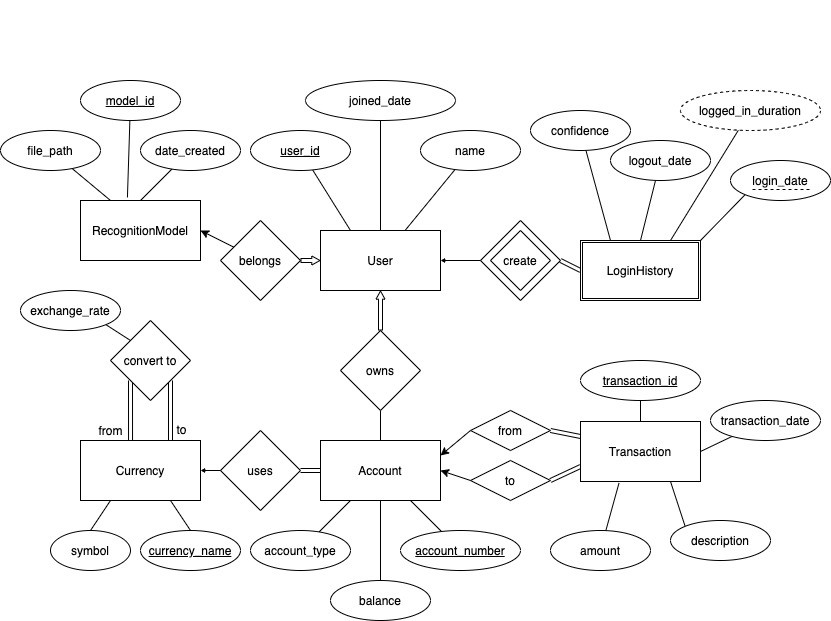

The diagram above was exported from draw.io. Its source (the exported page's mxGraphModel, read from the mxfile embedded in the PNG):
<mxGraphModel dx="2526" dy="653" grid="1" gridSize="10" guides="1" tooltips="1" connect="1" arrows="1" fold="1" page="1" pageScale="1" pageWidth="1100" pageHeight="850" math="0" shadow="0" extFonts="Permanent Marker^https://fonts.googleapis.com/css?family=Permanent+Marker">
  <root>
    <mxCell id="0" />
    <mxCell id="1" parent="0" />
    <mxCell id="C-vyLk0tnHw3VtMMgP7b-1" value="" style="endArrow=none;startArrow=none;endFill=0;startFill=0;entryX=0;entryY=0.5;entryDx=0;entryDy=0;shape=link;exitX=1;exitY=0.5;exitDx=0;exitDy=0;" parent="1" source="ChQMAqt8QKz8smlgaCh8-22" target="yItcDXtsIfQ_PGnAOyGe-13" edge="1">
      <mxGeometry width="100" height="100" relative="1" as="geometry">
        <mxPoint x="-370" y="350" as="sourcePoint" />
        <mxPoint x="-300" y="450" as="targetPoint" />
      </mxGeometry>
    </mxCell>
    <mxCell id="EaCpGWnDkav1etoi9cf8-9" style="edgeStyle=none;rounded=0;orthogonalLoop=1;jettySize=auto;html=1;startArrow=none;startFill=0;endArrow=none;endFill=0;" parent="1" source="EaCpGWnDkav1etoi9cf8-8" target="EaCpGWnDkav1etoi9cf8-12" edge="1">
      <mxGeometry relative="1" as="geometry">
        <mxPoint x="-580" y="390" as="targetPoint" />
      </mxGeometry>
    </mxCell>
    <mxCell id="EaCpGWnDkav1etoi9cf8-8" value="name" style="ellipse;whiteSpace=wrap;html=1;" parent="1" vertex="1">
      <mxGeometry x="-530" y="220" width="100" height="40" as="geometry" />
    </mxCell>
    <mxCell id="EaCpGWnDkav1etoi9cf8-12" value="User" style="rounded=0;whiteSpace=wrap;html=1;" parent="1" vertex="1">
      <mxGeometry x="-630" y="320" width="120" height="60" as="geometry" />
    </mxCell>
    <mxCell id="EaCpGWnDkav1etoi9cf8-39" style="edgeStyle=none;rounded=0;orthogonalLoop=1;jettySize=auto;html=1;startArrow=classic;startFill=1;endArrow=none;endFill=0;strokeWidth=1;exitX=1;exitY=0.25;exitDx=0;exitDy=0;entryX=0;entryY=0.5;entryDx=0;entryDy=0;" parent="1" source="EaCpGWnDkav1etoi9cf8-14" target="EaCpGWnDkav1etoi9cf8-28" edge="1">
      <mxGeometry relative="1" as="geometry" />
    </mxCell>
    <mxCell id="ChQMAqt8QKz8smlgaCh8-12" value="" style="edgeStyle=none;rounded=0;orthogonalLoop=1;jettySize=auto;html=1;endArrow=none;endFill=0;" parent="1" source="EaCpGWnDkav1etoi9cf8-14" target="EaCpGWnDkav1etoi9cf8-20" edge="1">
      <mxGeometry relative="1" as="geometry" />
    </mxCell>
    <mxCell id="EaCpGWnDkav1etoi9cf8-14" value="Account" style="rounded=0;whiteSpace=wrap;html=1;" parent="1" vertex="1">
      <mxGeometry x="-630" y="530" width="120" height="60" as="geometry" />
    </mxCell>
    <mxCell id="EaCpGWnDkav1etoi9cf8-20" value="owns" style="rhombus;whiteSpace=wrap;html=1;" parent="1" vertex="1">
      <mxGeometry x="-610" y="420" width="80" height="80" as="geometry" />
    </mxCell>
    <mxCell id="EaCpGWnDkav1etoi9cf8-24" style="edgeStyle=none;rounded=0;orthogonalLoop=1;jettySize=auto;html=1;startArrow=none;startFill=0;endArrow=none;endFill=0;strokeWidth=1;" parent="1" source="EaCpGWnDkav1etoi9cf8-23" edge="1" target="EaCpGWnDkav1etoi9cf8-14">
      <mxGeometry relative="1" as="geometry">
        <mxPoint x="-570" y="592" as="targetPoint" />
      </mxGeometry>
    </mxCell>
    <mxCell id="EaCpGWnDkav1etoi9cf8-23" value="balance" style="ellipse;whiteSpace=wrap;html=1;" parent="1" vertex="1">
      <mxGeometry x="-620" y="670" width="100" height="40" as="geometry" />
    </mxCell>
    <mxCell id="EaCpGWnDkav1etoi9cf8-26" style="edgeStyle=none;rounded=0;orthogonalLoop=1;jettySize=auto;html=1;entryX=0.75;entryY=1;entryDx=0;entryDy=0;startArrow=none;startFill=0;endArrow=none;endFill=0;strokeWidth=1;" parent="1" source="EaCpGWnDkav1etoi9cf8-25" target="EaCpGWnDkav1etoi9cf8-14" edge="1">
      <mxGeometry relative="1" as="geometry" />
    </mxCell>
    <mxCell id="EaCpGWnDkav1etoi9cf8-25" value="account_number" style="ellipse;whiteSpace=wrap;html=1;fontStyle=4" parent="1" vertex="1">
      <mxGeometry x="-550" y="620" width="120" height="40" as="geometry" />
    </mxCell>
    <mxCell id="ChQMAqt8QKz8smlgaCh8-4" style="edgeStyle=none;rounded=0;orthogonalLoop=1;jettySize=auto;html=1;endArrow=none;endFill=0;" parent="1" source="EaCpGWnDkav1etoi9cf8-27" target="ChQMAqt8QKz8smlgaCh8-3" edge="1">
      <mxGeometry relative="1" as="geometry" />
    </mxCell>
    <mxCell id="yItcDXtsIfQ_PGnAOyGe-39" style="edgeStyle=none;rounded=0;orthogonalLoop=1;jettySize=auto;html=1;exitX=0;exitY=0.25;exitDx=0;exitDy=0;entryX=1;entryY=0.5;entryDx=0;entryDy=0;startArrow=none;startFill=0;endArrow=none;endFill=0;startSize=0;endSize=7;strokeWidth=1;shape=link;" edge="1" parent="1" source="EaCpGWnDkav1etoi9cf8-27" target="EaCpGWnDkav1etoi9cf8-28">
      <mxGeometry relative="1" as="geometry" />
    </mxCell>
    <mxCell id="yItcDXtsIfQ_PGnAOyGe-40" style="edgeStyle=none;shape=link;rounded=0;orthogonalLoop=1;jettySize=auto;html=1;exitX=0;exitY=0.75;exitDx=0;exitDy=0;entryX=1;entryY=0.5;entryDx=0;entryDy=0;startArrow=none;startFill=0;endArrow=none;endFill=0;startSize=0;endSize=7;strokeWidth=1;" edge="1" parent="1" source="EaCpGWnDkav1etoi9cf8-27" target="yItcDXtsIfQ_PGnAOyGe-36">
      <mxGeometry relative="1" as="geometry" />
    </mxCell>
    <mxCell id="EaCpGWnDkav1etoi9cf8-27" value="Transaction" style="rounded=0;whiteSpace=wrap;html=1;" parent="1" vertex="1">
      <mxGeometry x="-370" y="511" width="120" height="60" as="geometry" />
    </mxCell>
    <mxCell id="EaCpGWnDkav1etoi9cf8-28" value="from" style="rhombus;whiteSpace=wrap;html=1;" parent="1" vertex="1">
      <mxGeometry x="-480" y="500" width="80" height="40" as="geometry" />
    </mxCell>
    <mxCell id="EaCpGWnDkav1etoi9cf8-48" style="edgeStyle=none;rounded=0;orthogonalLoop=1;jettySize=auto;html=1;entryX=0.321;entryY=1.025;entryDx=0;entryDy=0;startArrow=none;startFill=0;endArrow=none;endFill=0;strokeWidth=1;entryPerimeter=0;" parent="1" source="EaCpGWnDkav1etoi9cf8-47" target="EaCpGWnDkav1etoi9cf8-27" edge="1">
      <mxGeometry relative="1" as="geometry" />
    </mxCell>
    <mxCell id="EaCpGWnDkav1etoi9cf8-47" value="amount" style="ellipse;whiteSpace=wrap;html=1;" parent="1" vertex="1">
      <mxGeometry x="-400" y="620" width="100" height="40" as="geometry" />
    </mxCell>
    <mxCell id="EaCpGWnDkav1etoi9cf8-50" style="edgeStyle=none;rounded=0;orthogonalLoop=1;jettySize=auto;html=1;entryX=1;entryY=0.5;entryDx=0;entryDy=0;startArrow=none;startFill=0;endArrow=none;endFill=0;strokeWidth=1;" parent="1" source="EaCpGWnDkav1etoi9cf8-49" target="EaCpGWnDkav1etoi9cf8-27" edge="1">
      <mxGeometry relative="1" as="geometry" />
    </mxCell>
    <mxCell id="EaCpGWnDkav1etoi9cf8-49" value="transaction_date" style="ellipse;whiteSpace=wrap;html=1;" parent="1" vertex="1">
      <mxGeometry x="-240" y="490" width="110" height="40" as="geometry" />
    </mxCell>
    <mxCell id="EaCpGWnDkav1etoi9cf8-60" value="RecognitionModel" style="rounded=0;whiteSpace=wrap;html=1;" parent="1" vertex="1">
      <mxGeometry x="-870" y="290" width="120" height="60" as="geometry" />
    </mxCell>
    <mxCell id="EaCpGWnDkav1etoi9cf8-64" style="edgeStyle=none;rounded=0;orthogonalLoop=1;jettySize=auto;html=1;entryX=1;entryY=0.5;entryDx=0;entryDy=0;startArrow=none;startFill=0;endArrow=classic;endFill=1;strokeWidth=1;" parent="1" source="EaCpGWnDkav1etoi9cf8-61" target="EaCpGWnDkav1etoi9cf8-60" edge="1">
      <mxGeometry relative="1" as="geometry" />
    </mxCell>
    <mxCell id="EaCpGWnDkav1etoi9cf8-61" value="belongs" style="rhombus;whiteSpace=wrap;html=1;" parent="1" vertex="1">
      <mxGeometry x="-730" y="310" width="80" height="80" as="geometry" />
    </mxCell>
    <mxCell id="EaCpGWnDkav1etoi9cf8-63" style="edgeStyle=none;rounded=0;orthogonalLoop=1;jettySize=auto;html=1;entryX=0.25;entryY=0;entryDx=0;entryDy=0;startArrow=none;startFill=0;endArrow=none;endFill=0;strokeWidth=1;" parent="1" source="EaCpGWnDkav1etoi9cf8-62" target="EaCpGWnDkav1etoi9cf8-60" edge="1">
      <mxGeometry relative="1" as="geometry" />
    </mxCell>
    <mxCell id="EaCpGWnDkav1etoi9cf8-62" value="file_path" style="ellipse;whiteSpace=wrap;html=1;" parent="1" vertex="1">
      <mxGeometry x="-950" y="220" width="100" height="40" as="geometry" />
    </mxCell>
    <mxCell id="EaCpGWnDkav1etoi9cf8-71" style="edgeStyle=none;rounded=0;orthogonalLoop=1;jettySize=auto;html=1;entryX=0.5;entryY=0;entryDx=0;entryDy=0;startArrow=none;startFill=0;endArrow=none;endFill=0;strokeWidth=1;" parent="1" source="EaCpGWnDkav1etoi9cf8-70" target="EaCpGWnDkav1etoi9cf8-60" edge="1">
      <mxGeometry relative="1" as="geometry" />
    </mxCell>
    <mxCell id="EaCpGWnDkav1etoi9cf8-70" value="date_created" style="ellipse;whiteSpace=wrap;html=1;" parent="1" vertex="1">
      <mxGeometry x="-810" y="220" width="100" height="40" as="geometry" />
    </mxCell>
    <mxCell id="EaCpGWnDkav1etoi9cf8-73" style="edgeStyle=none;rounded=0;orthogonalLoop=1;jettySize=auto;html=1;startArrow=none;startFill=0;endArrow=none;endFill=0;strokeWidth=1;entryX=0.25;entryY=0;entryDx=0;entryDy=0;" parent="1" source="EaCpGWnDkav1etoi9cf8-72" target="yItcDXtsIfQ_PGnAOyGe-13" edge="1">
      <mxGeometry relative="1" as="geometry">
        <mxPoint x="-300" y="250" as="targetPoint" />
      </mxGeometry>
    </mxCell>
    <mxCell id="EaCpGWnDkav1etoi9cf8-72" value="confidence" style="ellipse;whiteSpace=wrap;html=1;" parent="1" vertex="1">
      <mxGeometry x="-420" y="200" width="100" height="40" as="geometry" />
    </mxCell>
    <mxCell id="EaCpGWnDkav1etoi9cf8-81" value="" style="group;strokeWidth=0;strokeColor=none;rotation=-180;" parent="1" vertex="1" connectable="0">
      <mxGeometry x="-580" y="90" width="80" height="60" as="geometry" />
    </mxCell>
    <mxCell id="EaCpGWnDkav1etoi9cf8-95" style="edgeStyle=none;rounded=0;orthogonalLoop=1;jettySize=auto;html=1;entryX=0.25;entryY=0;entryDx=0;entryDy=0;startArrow=none;startFill=0;endArrow=none;endFill=0;strokeWidth=1;" parent="1" source="EaCpGWnDkav1etoi9cf8-94" target="EaCpGWnDkav1etoi9cf8-12" edge="1">
      <mxGeometry relative="1" as="geometry" />
    </mxCell>
    <mxCell id="EaCpGWnDkav1etoi9cf8-94" value="user_id" style="ellipse;whiteSpace=wrap;html=1;fontStyle=4" parent="1" vertex="1">
      <mxGeometry x="-700" y="220" width="100" height="40" as="geometry" />
    </mxCell>
    <mxCell id="ChQMAqt8QKz8smlgaCh8-2" style="rounded=0;orthogonalLoop=1;jettySize=auto;html=1;entryX=0.5;entryY=0;entryDx=0;entryDy=0;endArrow=none;endFill=0;" parent="1" source="ChQMAqt8QKz8smlgaCh8-1" target="EaCpGWnDkav1etoi9cf8-12" edge="1">
      <mxGeometry relative="1" as="geometry">
        <mxPoint x="-470" y="357" as="targetPoint" />
      </mxGeometry>
    </mxCell>
    <mxCell id="ChQMAqt8QKz8smlgaCh8-1" value="joined_date" style="ellipse;whiteSpace=wrap;html=1;" parent="1" vertex="1">
      <mxGeometry x="-645" y="170" width="150" height="40" as="geometry" />
    </mxCell>
    <mxCell id="ChQMAqt8QKz8smlgaCh8-3" value="&lt;u&gt;transaction_id&lt;/u&gt;" style="ellipse;whiteSpace=wrap;html=1;" parent="1" vertex="1">
      <mxGeometry x="-370" y="450" width="120" height="40" as="geometry" />
    </mxCell>
    <mxCell id="ChQMAqt8QKz8smlgaCh8-6" style="edgeStyle=none;rounded=0;orthogonalLoop=1;jettySize=auto;html=1;entryX=0.391;entryY=-0.051;entryDx=0;entryDy=0;endArrow=none;endFill=0;entryPerimeter=0;" parent="1" source="ChQMAqt8QKz8smlgaCh8-5" target="EaCpGWnDkav1etoi9cf8-60" edge="1">
      <mxGeometry relative="1" as="geometry" />
    </mxCell>
    <mxCell id="ChQMAqt8QKz8smlgaCh8-5" value="model_id" style="ellipse;whiteSpace=wrap;html=1;fontStyle=4" parent="1" vertex="1">
      <mxGeometry x="-870" y="170" width="100" height="40" as="geometry" />
    </mxCell>
    <mxCell id="ChQMAqt8QKz8smlgaCh8-40" style="edgeStyle=none;rounded=0;orthogonalLoop=1;jettySize=auto;html=1;entryX=0.5;entryY=0;entryDx=0;entryDy=0;endArrow=none;endFill=0;" parent="1" source="ChQMAqt8QKz8smlgaCh8-39" target="yItcDXtsIfQ_PGnAOyGe-13" edge="1">
      <mxGeometry relative="1" as="geometry">
        <mxPoint x="-210" y="295" as="targetPoint" />
      </mxGeometry>
    </mxCell>
    <mxCell id="ChQMAqt8QKz8smlgaCh8-39" value="logout_date" style="ellipse;whiteSpace=wrap;html=1;" parent="1" vertex="1">
      <mxGeometry x="-340" y="230" width="100" height="40" as="geometry" />
    </mxCell>
    <mxCell id="ChQMAqt8QKz8smlgaCh8-42" style="edgeStyle=none;rounded=0;orthogonalLoop=1;jettySize=auto;html=1;entryX=0.75;entryY=0;entryDx=0;entryDy=0;endArrow=none;endFill=0;" parent="1" source="ChQMAqt8QKz8smlgaCh8-41" target="yItcDXtsIfQ_PGnAOyGe-13" edge="1">
      <mxGeometry relative="1" as="geometry">
        <mxPoint x="-257.03999999999996" y="311.98" as="targetPoint" />
      </mxGeometry>
    </mxCell>
    <mxCell id="ChQMAqt8QKz8smlgaCh8-41" value="logged_in_duration" style="ellipse;whiteSpace=wrap;html=1;dashed=1;" parent="1" vertex="1">
      <mxGeometry x="-270" y="180" width="140" height="40" as="geometry" />
    </mxCell>
    <mxCell id="q9EF5oGnLpdyDizjyu_L-3" style="rounded=0;orthogonalLoop=1;jettySize=auto;html=1;endArrow=none;endFill=0;entryX=0.25;entryY=1;entryDx=0;entryDy=0;" parent="1" source="q9EF5oGnLpdyDizjyu_L-2" target="EaCpGWnDkav1etoi9cf8-14" edge="1">
      <mxGeometry relative="1" as="geometry">
        <mxPoint x="-610" y="650" as="targetPoint" />
      </mxGeometry>
    </mxCell>
    <mxCell id="q9EF5oGnLpdyDizjyu_L-2" value="account_type" style="ellipse;whiteSpace=wrap;html=1;" parent="1" vertex="1">
      <mxGeometry x="-700" y="620" width="100" height="40" as="geometry" />
    </mxCell>
    <mxCell id="q9EF5oGnLpdyDizjyu_L-4" value="&lt;div&gt;Currency&lt;/div&gt;" style="rounded=0;whiteSpace=wrap;html=1;" parent="1" vertex="1">
      <mxGeometry x="-870" y="530" width="120" height="60" as="geometry" />
    </mxCell>
    <mxCell id="q9EF5oGnLpdyDizjyu_L-6" style="edgeStyle=none;rounded=0;orthogonalLoop=1;jettySize=auto;html=1;entryX=0;entryY=0.5;entryDx=0;entryDy=0;endArrow=none;endFill=0;shape=link;" parent="1" source="q9EF5oGnLpdyDizjyu_L-5" target="EaCpGWnDkav1etoi9cf8-14" edge="1">
      <mxGeometry relative="1" as="geometry" />
    </mxCell>
    <mxCell id="q9EF5oGnLpdyDizjyu_L-5" value="uses" style="rhombus;whiteSpace=wrap;html=1;" parent="1" vertex="1">
      <mxGeometry x="-730" y="520" width="80" height="80" as="geometry" />
    </mxCell>
    <mxCell id="yItcDXtsIfQ_PGnAOyGe-41" style="edgeStyle=none;rounded=0;orthogonalLoop=1;jettySize=auto;html=1;exitX=1;exitY=1;exitDx=0;exitDy=0;startArrow=none;startFill=0;endArrow=none;endFill=0;startSize=0;endSize=7;strokeWidth=1;shape=link;entryX=0.75;entryY=0;entryDx=0;entryDy=0;" edge="1" parent="1" source="q9EF5oGnLpdyDizjyu_L-12" target="q9EF5oGnLpdyDizjyu_L-4">
      <mxGeometry relative="1" as="geometry">
        <mxPoint x="-830" y="530" as="targetPoint" />
      </mxGeometry>
    </mxCell>
    <mxCell id="yItcDXtsIfQ_PGnAOyGe-43" style="edgeStyle=none;rounded=0;orthogonalLoop=1;jettySize=auto;html=1;exitX=0;exitY=1;exitDx=0;exitDy=0;entryX=0.417;entryY=0;entryDx=0;entryDy=0;entryPerimeter=0;startArrow=none;startFill=0;endArrow=none;endFill=0;startSize=0;endSize=7;strokeWidth=1;shape=link;" edge="1" parent="1" source="q9EF5oGnLpdyDizjyu_L-12" target="q9EF5oGnLpdyDizjyu_L-4">
      <mxGeometry relative="1" as="geometry" />
    </mxCell>
    <mxCell id="yItcDXtsIfQ_PGnAOyGe-45" style="edgeStyle=none;rounded=0;orthogonalLoop=1;jettySize=auto;html=1;exitX=0;exitY=0;exitDx=0;exitDy=0;entryX=1;entryY=1;entryDx=0;entryDy=0;startArrow=none;startFill=0;endArrow=none;endFill=0;startSize=0;endSize=7;strokeWidth=1;" edge="1" parent="1" source="q9EF5oGnLpdyDizjyu_L-12" target="yItcDXtsIfQ_PGnAOyGe-44">
      <mxGeometry relative="1" as="geometry" />
    </mxCell>
    <mxCell id="q9EF5oGnLpdyDizjyu_L-12" value="convert to" style="rhombus;whiteSpace=wrap;html=1;" parent="1" vertex="1">
      <mxGeometry x="-840" y="410" width="80" height="80" as="geometry" />
    </mxCell>
    <mxCell id="yItcDXtsIfQ_PGnAOyGe-3" value="" style="group" vertex="1" connectable="0" parent="1">
      <mxGeometry x="-470" y="310" width="80" height="80" as="geometry" />
    </mxCell>
    <mxCell id="ChQMAqt8QKz8smlgaCh8-22" value="create" style="rhombus;whiteSpace=wrap;html=1;" parent="yItcDXtsIfQ_PGnAOyGe-3" vertex="1">
      <mxGeometry width="80" height="80" as="geometry" />
    </mxCell>
    <mxCell id="ChQMAqt8QKz8smlgaCh8-23" value="create" style="rhombus;whiteSpace=wrap;html=1;" parent="yItcDXtsIfQ_PGnAOyGe-3" vertex="1">
      <mxGeometry x="10" y="10" width="60" height="60" as="geometry" />
    </mxCell>
    <mxCell id="yItcDXtsIfQ_PGnAOyGe-7" value="" style="endArrow=classic;html=1;rounded=0;startSize=0;endSize=2.4016129032258067;strokeWidth=1;endWidth=4.032258064516129;startFill=1;entryX=1;entryY=0.5;entryDx=0;entryDy=0;exitX=0;exitY=0.5;exitDx=0;exitDy=0;" edge="1" parent="1" source="ChQMAqt8QKz8smlgaCh8-22" target="EaCpGWnDkav1etoi9cf8-12">
      <mxGeometry width="50" height="50" relative="1" as="geometry">
        <mxPoint x="-470" y="370" as="sourcePoint" />
        <mxPoint x="-330" y="280" as="targetPoint" />
      </mxGeometry>
    </mxCell>
    <mxCell id="yItcDXtsIfQ_PGnAOyGe-17" style="rounded=0;orthogonalLoop=1;jettySize=auto;html=1;exitX=1;exitY=0;exitDx=0;exitDy=0;entryX=0;entryY=1;entryDx=0;entryDy=0;startArrow=none;startFill=1;startSize=0;endSize=7;strokeWidth=1;endArrow=none;endFill=0;" edge="1" parent="1" source="yItcDXtsIfQ_PGnAOyGe-13" target="yItcDXtsIfQ_PGnAOyGe-15">
      <mxGeometry relative="1" as="geometry" />
    </mxCell>
    <mxCell id="yItcDXtsIfQ_PGnAOyGe-13" value="LoginHistory" style="shape=ext;double=1;rounded=0;whiteSpace=wrap;html=1;" vertex="1" parent="1">
      <mxGeometry x="-370" y="330" width="120" height="60" as="geometry" />
    </mxCell>
    <mxCell id="yItcDXtsIfQ_PGnAOyGe-19" value="" style="group" vertex="1" connectable="0" parent="1">
      <mxGeometry x="-220" y="250" width="100" height="40" as="geometry" />
    </mxCell>
    <mxCell id="yItcDXtsIfQ_PGnAOyGe-15" value="login_date" style="ellipse;whiteSpace=wrap;html=1;" vertex="1" parent="yItcDXtsIfQ_PGnAOyGe-19">
      <mxGeometry width="100" height="40" as="geometry" />
    </mxCell>
    <mxCell id="yItcDXtsIfQ_PGnAOyGe-18" value="" style="endArrow=none;dashed=1;html=1;rounded=0;startSize=0;endSize=7;strokeWidth=1;" edge="1" parent="yItcDXtsIfQ_PGnAOyGe-19">
      <mxGeometry width="50" height="50" relative="1" as="geometry">
        <mxPoint x="22" y="29" as="sourcePoint" />
        <mxPoint x="82" y="29" as="targetPoint" />
      </mxGeometry>
    </mxCell>
    <mxCell id="yItcDXtsIfQ_PGnAOyGe-22" value="" style="shape=flexArrow;endArrow=classic;html=1;rounded=0;startSize=0;endSize=2.4016129032258067;strokeWidth=1;width=4;endWidth=4.032258064516129;startFill=1;exitX=0.5;exitY=0;exitDx=0;exitDy=0;entryX=0.5;entryY=1;entryDx=0;entryDy=0;" edge="1" parent="1" source="EaCpGWnDkav1etoi9cf8-20" target="EaCpGWnDkav1etoi9cf8-12">
      <mxGeometry width="50" height="50" relative="1" as="geometry">
        <mxPoint x="-595" y="420" as="sourcePoint" />
        <mxPoint x="-545" y="410" as="targetPoint" />
      </mxGeometry>
    </mxCell>
    <mxCell id="yItcDXtsIfQ_PGnAOyGe-27" value="" style="shape=flexArrow;endArrow=classic;html=1;rounded=0;startSize=0;endSize=2.4016129032258067;strokeWidth=1;width=4;endWidth=4.032258064516129;startFill=1;entryX=0;entryY=0.5;entryDx=0;entryDy=0;exitX=1;exitY=0.5;exitDx=0;exitDy=0;" edge="1" parent="1" source="EaCpGWnDkav1etoi9cf8-61" target="EaCpGWnDkav1etoi9cf8-12">
      <mxGeometry width="50" height="50" relative="1" as="geometry">
        <mxPoint x="-750" y="430" as="sourcePoint" />
        <mxPoint x="-560" y="390" as="targetPoint" />
      </mxGeometry>
    </mxCell>
    <mxCell id="yItcDXtsIfQ_PGnAOyGe-28" style="edgeStyle=none;rounded=0;orthogonalLoop=1;jettySize=auto;html=1;exitX=0.5;exitY=0;exitDx=0;exitDy=0;startArrow=none;startFill=1;endArrow=none;endFill=0;startSize=0;endSize=7;strokeWidth=1;" edge="1" parent="1" source="q9EF5oGnLpdyDizjyu_L-4" target="q9EF5oGnLpdyDizjyu_L-4">
      <mxGeometry relative="1" as="geometry" />
    </mxCell>
    <mxCell id="yItcDXtsIfQ_PGnAOyGe-29" value="" style="endArrow=classic;html=1;rounded=0;startSize=0;endSize=2.4016129032258067;strokeWidth=1;endWidth=4.032258064516129;startFill=1;exitX=0;exitY=0.5;exitDx=0;exitDy=0;entryX=1;entryY=0.5;entryDx=0;entryDy=0;" edge="1" parent="1" source="q9EF5oGnLpdyDizjyu_L-5" target="q9EF5oGnLpdyDizjyu_L-4">
      <mxGeometry width="50" height="50" relative="1" as="geometry">
        <mxPoint x="-560" y="430" as="sourcePoint" />
        <mxPoint x="-560" y="390" as="targetPoint" />
      </mxGeometry>
    </mxCell>
    <mxCell id="yItcDXtsIfQ_PGnAOyGe-31" style="edgeStyle=none;rounded=0;orthogonalLoop=1;jettySize=auto;html=1;exitX=0.5;exitY=0;exitDx=0;exitDy=0;entryX=0.75;entryY=1;entryDx=0;entryDy=0;startArrow=none;startFill=1;endArrow=none;endFill=0;startSize=0;endSize=7;strokeWidth=1;" edge="1" parent="1" source="yItcDXtsIfQ_PGnAOyGe-30" target="q9EF5oGnLpdyDizjyu_L-4">
      <mxGeometry relative="1" as="geometry" />
    </mxCell>
    <mxCell id="yItcDXtsIfQ_PGnAOyGe-30" value="currency_name" style="ellipse;whiteSpace=wrap;html=1;fontStyle=4" vertex="1" parent="1">
      <mxGeometry x="-810" y="620" width="100" height="40" as="geometry" />
    </mxCell>
    <mxCell id="yItcDXtsIfQ_PGnAOyGe-34" style="edgeStyle=none;rounded=0;orthogonalLoop=1;jettySize=auto;html=1;exitX=0.5;exitY=0;exitDx=0;exitDy=0;entryX=0.25;entryY=1;entryDx=0;entryDy=0;startArrow=none;startFill=1;endArrow=none;endFill=0;startSize=0;endSize=7;strokeWidth=1;" edge="1" parent="1" source="yItcDXtsIfQ_PGnAOyGe-33" target="q9EF5oGnLpdyDizjyu_L-4">
      <mxGeometry relative="1" as="geometry" />
    </mxCell>
    <mxCell id="yItcDXtsIfQ_PGnAOyGe-33" value="symbol" style="ellipse;whiteSpace=wrap;html=1;" vertex="1" parent="1">
      <mxGeometry x="-900" y="620" width="80" height="40" as="geometry" />
    </mxCell>
    <mxCell id="yItcDXtsIfQ_PGnAOyGe-36" value="to" style="rhombus;whiteSpace=wrap;html=1;" vertex="1" parent="1">
      <mxGeometry x="-480" y="550" width="80" height="40" as="geometry" />
    </mxCell>
    <mxCell id="yItcDXtsIfQ_PGnAOyGe-38" style="edgeStyle=none;rounded=0;orthogonalLoop=1;jettySize=auto;html=1;startArrow=classic;startFill=1;endArrow=none;endFill=0;strokeWidth=1;exitX=1;exitY=0.5;exitDx=0;exitDy=0;entryX=0;entryY=0.5;entryDx=0;entryDy=0;" edge="1" parent="1" source="EaCpGWnDkav1etoi9cf8-14" target="yItcDXtsIfQ_PGnAOyGe-36">
      <mxGeometry relative="1" as="geometry">
        <mxPoint x="-500" y="555" as="sourcePoint" />
        <mxPoint x="-435" y="534" as="targetPoint" />
      </mxGeometry>
    </mxCell>
    <mxCell id="yItcDXtsIfQ_PGnAOyGe-44" value="exchange_rate" style="ellipse;whiteSpace=wrap;html=1;" vertex="1" parent="1">
      <mxGeometry x="-930" y="380" width="100" height="40" as="geometry" />
    </mxCell>
    <mxCell id="yItcDXtsIfQ_PGnAOyGe-46" value="from" style="text;html=1;align=center;verticalAlign=middle;resizable=0;points=[];autosize=1;strokeColor=none;fillColor=none;" vertex="1" parent="1">
      <mxGeometry x="-860" y="510" width="40" height="20" as="geometry" />
    </mxCell>
    <mxCell id="yItcDXtsIfQ_PGnAOyGe-47" value="to" style="text;html=1;align=center;verticalAlign=middle;resizable=0;points=[];autosize=1;strokeColor=none;fillColor=none;" vertex="1" parent="1">
      <mxGeometry x="-784" y="509" width="30" height="20" as="geometry" />
    </mxCell>
    <mxCell id="yItcDXtsIfQ_PGnAOyGe-49" style="edgeStyle=none;rounded=0;orthogonalLoop=1;jettySize=auto;html=1;exitX=0;exitY=0;exitDx=0;exitDy=0;entryX=0.75;entryY=1;entryDx=0;entryDy=0;startArrow=none;startFill=0;endArrow=none;endFill=0;startSize=0;endSize=7;strokeWidth=1;" edge="1" parent="1" source="yItcDXtsIfQ_PGnAOyGe-48" target="EaCpGWnDkav1etoi9cf8-27">
      <mxGeometry relative="1" as="geometry" />
    </mxCell>
    <mxCell id="yItcDXtsIfQ_PGnAOyGe-48" value="description" style="ellipse;whiteSpace=wrap;html=1;" vertex="1" parent="1">
      <mxGeometry x="-280" y="610" width="100" height="40" as="geometry" />
    </mxCell>
  </root>
</mxGraphModel>